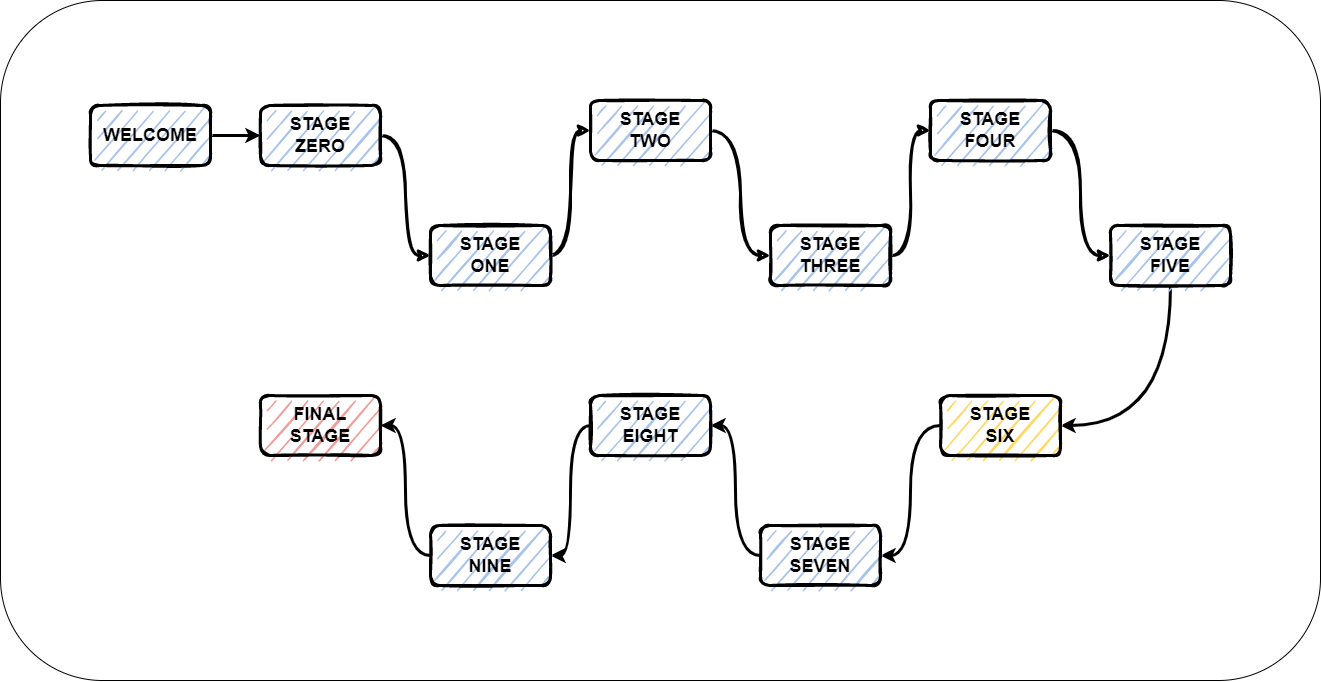

The diagram above was exported from draw.io. Its source (the exported page's mxGraphModel, read from the mxfile embedded in the PNG):
<mxGraphModel dx="2031" dy="1007" grid="1" gridSize="10" guides="1" tooltips="1" connect="1" arrows="1" fold="1" page="1" pageScale="1" pageWidth="1400" pageHeight="850" math="0" shadow="0">
  <root>
    <mxCell id="0" />
    <mxCell id="1" parent="0" />
    <mxCell id="E53uDm0ltvMWuHItlV5C-20" value="" style="rounded=1;whiteSpace=wrap;html=1;fillColor=#FFFFFF;" vertex="1" parent="1">
      <mxGeometry x="40" y="85" width="1320" height="680" as="geometry" />
    </mxCell>
    <mxCell id="fQlBcWFEipcArvpoTplM-9" style="edgeStyle=orthogonalEdgeStyle;orthogonalLoop=1;jettySize=auto;html=1;entryX=0;entryY=0.5;entryDx=0;entryDy=0;sketch=1;strokeWidth=3;curved=1;" parent="1" source="fQlBcWFEipcArvpoTplM-1" target="fQlBcWFEipcArvpoTplM-2" edge="1">
      <mxGeometry relative="1" as="geometry" />
    </mxCell>
    <mxCell id="fQlBcWFEipcArvpoTplM-1" value="&lt;b&gt;&lt;font style=&quot;font-size: 18px&quot;&gt;STAGE&lt;br&gt;ZERO&lt;/font&gt;&lt;/b&gt;" style="rounded=1;whiteSpace=wrap;html=1;strokeWidth=3;strokeColor=default;fillColor=#A9C4EB;sketch=1;" parent="1" vertex="1">
      <mxGeometry x="300" y="190" width="120" height="60" as="geometry" />
    </mxCell>
    <mxCell id="fQlBcWFEipcArvpoTplM-10" style="edgeStyle=orthogonalEdgeStyle;orthogonalLoop=1;jettySize=auto;html=1;entryX=0;entryY=0.5;entryDx=0;entryDy=0;sketch=1;strokeWidth=3;curved=1;" parent="1" source="fQlBcWFEipcArvpoTplM-2" target="fQlBcWFEipcArvpoTplM-4" edge="1">
      <mxGeometry relative="1" as="geometry" />
    </mxCell>
    <mxCell id="fQlBcWFEipcArvpoTplM-2" value="&lt;b style=&quot;font-size: 18px&quot;&gt;&lt;font&gt;STAGE&lt;br&gt;ONE&lt;/font&gt;&lt;/b&gt;" style="rounded=1;whiteSpace=wrap;html=1;fillColor=#A9C4EB;strokeColor=#000000;strokeWidth=3;sketch=1;" parent="1" vertex="1">
      <mxGeometry x="470" y="310" width="120" height="60" as="geometry" />
    </mxCell>
    <mxCell id="fQlBcWFEipcArvpoTplM-12" style="edgeStyle=orthogonalEdgeStyle;orthogonalLoop=1;jettySize=auto;html=1;entryX=0;entryY=0.5;entryDx=0;entryDy=0;sketch=1;strokeWidth=3;curved=1;" parent="1" source="fQlBcWFEipcArvpoTplM-3" target="fQlBcWFEipcArvpoTplM-5" edge="1">
      <mxGeometry relative="1" as="geometry" />
    </mxCell>
    <mxCell id="fQlBcWFEipcArvpoTplM-3" value="&lt;b style=&quot;font-size: 18px&quot;&gt;STAGE&lt;br&gt;THREE&lt;/b&gt;" style="rounded=1;whiteSpace=wrap;html=1;fillColor=#A9C4EB;strokeColor=#000000;strokeWidth=3;sketch=1;" parent="1" vertex="1">
      <mxGeometry x="810" y="310" width="120" height="60" as="geometry" />
    </mxCell>
    <mxCell id="fQlBcWFEipcArvpoTplM-11" style="edgeStyle=orthogonalEdgeStyle;orthogonalLoop=1;jettySize=auto;html=1;entryX=0;entryY=0.5;entryDx=0;entryDy=0;sketch=1;strokeWidth=3;curved=1;" parent="1" source="fQlBcWFEipcArvpoTplM-4" target="fQlBcWFEipcArvpoTplM-3" edge="1">
      <mxGeometry relative="1" as="geometry" />
    </mxCell>
    <mxCell id="fQlBcWFEipcArvpoTplM-4" value="&lt;b style=&quot;font-size: 18px&quot;&gt;STAGE&lt;br&gt;TWO&lt;/b&gt;" style="rounded=1;whiteSpace=wrap;html=1;fillColor=#A9C4EB;strokeColor=#000000;strokeWidth=3;sketch=1;" parent="1" vertex="1">
      <mxGeometry x="630" y="185" width="120" height="60" as="geometry" />
    </mxCell>
    <mxCell id="fQlBcWFEipcArvpoTplM-13" style="edgeStyle=orthogonalEdgeStyle;orthogonalLoop=1;jettySize=auto;html=1;entryX=0;entryY=0.5;entryDx=0;entryDy=0;sketch=1;strokeWidth=3;curved=1;" parent="1" source="fQlBcWFEipcArvpoTplM-5" target="fQlBcWFEipcArvpoTplM-6" edge="1">
      <mxGeometry relative="1" as="geometry" />
    </mxCell>
    <mxCell id="fQlBcWFEipcArvpoTplM-5" value="&lt;span style=&quot;font-size: 18px&quot;&gt;&lt;b&gt;STAGE&lt;br&gt;FOUR&lt;/b&gt;&lt;/span&gt;" style="rounded=1;whiteSpace=wrap;html=1;fillColor=#A9C4EB;strokeColor=#000000;strokeWidth=3;sketch=1;" parent="1" vertex="1">
      <mxGeometry x="970" y="185" width="120" height="60" as="geometry" />
    </mxCell>
    <mxCell id="E53uDm0ltvMWuHItlV5C-18" style="edgeStyle=orthogonalEdgeStyle;orthogonalLoop=1;jettySize=auto;html=1;entryX=1;entryY=0.5;entryDx=0;entryDy=0;strokeWidth=3;curved=1;" edge="1" parent="1" source="fQlBcWFEipcArvpoTplM-6" target="E53uDm0ltvMWuHItlV5C-2">
      <mxGeometry relative="1" as="geometry">
        <Array as="points">
          <mxPoint x="1210" y="510" />
        </Array>
      </mxGeometry>
    </mxCell>
    <mxCell id="fQlBcWFEipcArvpoTplM-6" value="&lt;b style=&quot;font-size: 18px&quot;&gt;STAGE&lt;br&gt;FIVE&lt;/b&gt;" style="rounded=1;whiteSpace=wrap;html=1;fillColor=#A9C4EB;strokeColor=#000000;strokeWidth=3;sketch=1;" parent="1" vertex="1">
      <mxGeometry x="1150" y="310" width="120" height="60" as="geometry" />
    </mxCell>
    <mxCell id="fQlBcWFEipcArvpoTplM-7" value="&lt;b style=&quot;font-size: 18px&quot;&gt;FINAL&lt;br&gt;STAGE&lt;/b&gt;" style="rounded=1;whiteSpace=wrap;html=1;strokeWidth=3;strokeColor=default;fillColor=#F19C99;sketch=1;" parent="1" vertex="1">
      <mxGeometry x="300" y="480" width="120" height="60" as="geometry" />
    </mxCell>
    <mxCell id="E53uDm0ltvMWuHItlV5C-6" style="edgeStyle=orthogonalEdgeStyle;orthogonalLoop=1;jettySize=auto;html=1;entryX=0;entryY=0.5;entryDx=0;entryDy=0;strokeWidth=3;curved=1;" edge="1" parent="1" source="E53uDm0ltvMWuHItlV5C-1" target="fQlBcWFEipcArvpoTplM-1">
      <mxGeometry relative="1" as="geometry" />
    </mxCell>
    <mxCell id="E53uDm0ltvMWuHItlV5C-1" value="&lt;span style=&quot;font-size: 18px&quot;&gt;&lt;b&gt;WELCOME&lt;/b&gt;&lt;/span&gt;" style="rounded=1;whiteSpace=wrap;html=1;strokeWidth=3;strokeColor=default;fillColor=#A9C4EB;sketch=1;" vertex="1" parent="1">
      <mxGeometry x="130" y="190" width="120" height="60" as="geometry" />
    </mxCell>
    <mxCell id="E53uDm0ltvMWuHItlV5C-7" style="edgeStyle=orthogonalEdgeStyle;orthogonalLoop=1;jettySize=auto;html=1;entryX=1;entryY=0.5;entryDx=0;entryDy=0;strokeWidth=3;curved=1;" edge="1" parent="1" source="E53uDm0ltvMWuHItlV5C-2" target="E53uDm0ltvMWuHItlV5C-3">
      <mxGeometry relative="1" as="geometry" />
    </mxCell>
    <mxCell id="E53uDm0ltvMWuHItlV5C-2" value="&lt;b style=&quot;font-size: 18px&quot;&gt;STAGE&lt;br&gt;SIX&lt;/b&gt;" style="rounded=1;whiteSpace=wrap;html=1;fillColor=#FFD966;strokeColor=#000000;strokeWidth=3;sketch=1;" vertex="1" parent="1">
      <mxGeometry x="980" y="480" width="120" height="60" as="geometry" />
    </mxCell>
    <mxCell id="E53uDm0ltvMWuHItlV5C-15" style="edgeStyle=orthogonalEdgeStyle;orthogonalLoop=1;jettySize=auto;html=1;entryX=1;entryY=0.5;entryDx=0;entryDy=0;strokeWidth=3;curved=1;" edge="1" parent="1" source="E53uDm0ltvMWuHItlV5C-3" target="E53uDm0ltvMWuHItlV5C-4">
      <mxGeometry relative="1" as="geometry" />
    </mxCell>
    <mxCell id="E53uDm0ltvMWuHItlV5C-3" value="&lt;b style=&quot;font-size: 18px&quot;&gt;STAGE&lt;br&gt;SEVEN&lt;/b&gt;" style="rounded=1;whiteSpace=wrap;html=1;fillColor=#A9C4EB;strokeColor=#000000;strokeWidth=3;sketch=1;" vertex="1" parent="1">
      <mxGeometry x="800" y="610" width="120" height="60" as="geometry" />
    </mxCell>
    <mxCell id="E53uDm0ltvMWuHItlV5C-16" style="edgeStyle=orthogonalEdgeStyle;orthogonalLoop=1;jettySize=auto;html=1;entryX=1;entryY=0.5;entryDx=0;entryDy=0;strokeWidth=3;curved=1;" edge="1" parent="1" source="E53uDm0ltvMWuHItlV5C-4" target="E53uDm0ltvMWuHItlV5C-5">
      <mxGeometry relative="1" as="geometry" />
    </mxCell>
    <mxCell id="E53uDm0ltvMWuHItlV5C-4" value="&lt;b style=&quot;font-size: 18px&quot;&gt;STAGE&lt;br&gt;EIGHT&lt;/b&gt;" style="rounded=1;whiteSpace=wrap;html=1;fillColor=#A9C4EB;strokeColor=#000000;strokeWidth=3;sketch=1;" vertex="1" parent="1">
      <mxGeometry x="630" y="480" width="120" height="60" as="geometry" />
    </mxCell>
    <mxCell id="E53uDm0ltvMWuHItlV5C-17" style="edgeStyle=orthogonalEdgeStyle;orthogonalLoop=1;jettySize=auto;html=1;entryX=1;entryY=0.5;entryDx=0;entryDy=0;strokeWidth=3;curved=1;" edge="1" parent="1" source="E53uDm0ltvMWuHItlV5C-5" target="fQlBcWFEipcArvpoTplM-7">
      <mxGeometry relative="1" as="geometry" />
    </mxCell>
    <mxCell id="E53uDm0ltvMWuHItlV5C-5" value="&lt;b style=&quot;font-size: 18px&quot;&gt;STAGE&lt;br&gt;NINE&lt;/b&gt;" style="rounded=1;whiteSpace=wrap;html=1;fillColor=#A9C4EB;strokeColor=#000000;strokeWidth=3;sketch=1;" vertex="1" parent="1">
      <mxGeometry x="470" y="610" width="120" height="60" as="geometry" />
    </mxCell>
  </root>
</mxGraphModel>